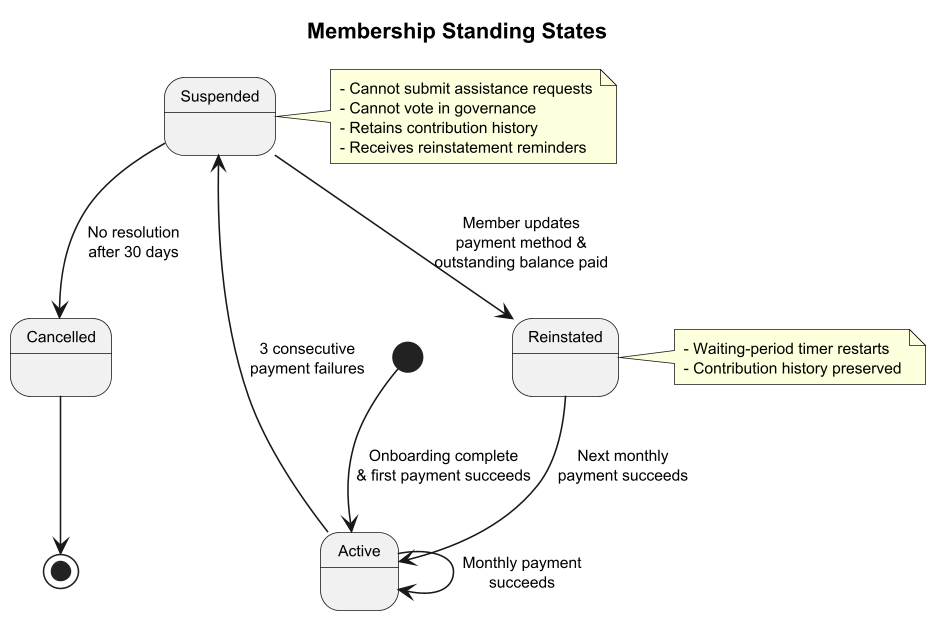

The diagram above was rendered by PlantUML. Its source (embedded in the PNG):
@startuml state-membership
skinparam dpi 150
skinparam defaultFontSize 10

title Membership Standing States

[*] --> Active : Onboarding complete\n& first payment succeeds

Active --> Active : Monthly payment\nsucceeds

Active --> Suspended : 3 consecutive\npayment failures

Suspended --> Reinstated : Member updates\npayment method &\noutstanding balance paid

Reinstated --> Active : Next monthly\npayment succeeds

Suspended --> Cancelled : No resolution\nafter 30 days

Cancelled --> [*]

note right of Suspended
  - Cannot submit assistance requests
  - Cannot vote in governance
  - Retains contribution history
  - Receives reinstatement reminders
end note

note right of Reinstated
  - Waiting-period timer restarts
  - Contribution history preserved
end note

@enduml